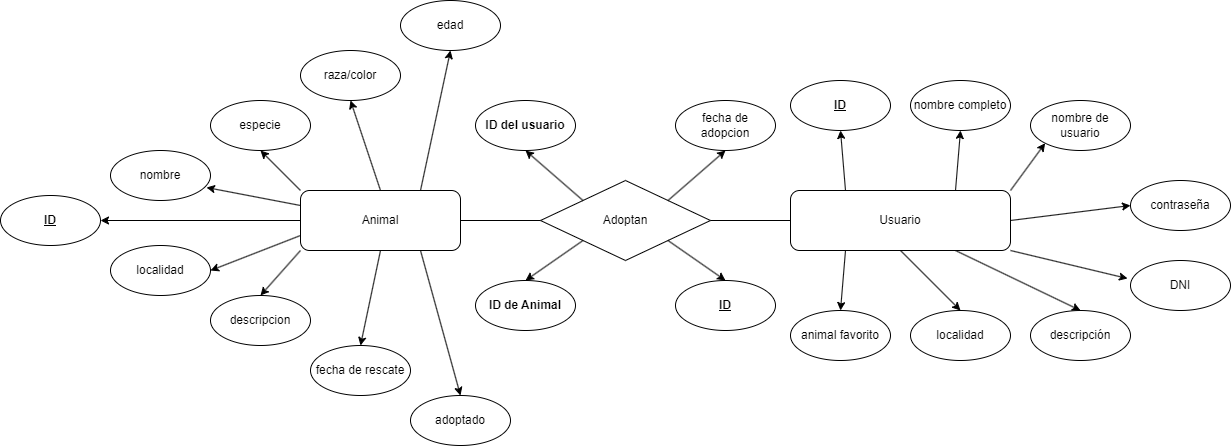

The diagram above was exported from draw.io. Its source (the exported page's mxGraphModel, read from the mxfile embedded in the PNG):
<mxGraphModel dx="2207" dy="799" grid="1" gridSize="10" guides="1" tooltips="1" connect="1" arrows="1" fold="1" page="1" pageScale="1" pageWidth="827" pageHeight="1169" math="0" shadow="0">
  <root>
    <mxCell id="0" />
    <mxCell id="1" parent="0" />
    <mxCell id="UuwDkqiSs0NFnaZiyMCU-1" value="Adoptan" style="rhombus;whiteSpace=wrap;html=1;" vertex="1" parent="1">
      <mxGeometry x="310" y="320" width="170" height="80" as="geometry" />
    </mxCell>
    <mxCell id="UuwDkqiSs0NFnaZiyMCU-2" value="Animal" style="rounded=1;whiteSpace=wrap;html=1;" vertex="1" parent="1">
      <mxGeometry x="70" y="330" width="160" height="60" as="geometry" />
    </mxCell>
    <mxCell id="UuwDkqiSs0NFnaZiyMCU-52" style="rounded=0;orthogonalLoop=1;jettySize=auto;html=1;exitX=0.75;exitY=0;exitDx=0;exitDy=0;entryX=0.5;entryY=1;entryDx=0;entryDy=0;" edge="1" parent="1" source="UuwDkqiSs0NFnaZiyMCU-3" target="UuwDkqiSs0NFnaZiyMCU-42">
      <mxGeometry relative="1" as="geometry" />
    </mxCell>
    <mxCell id="UuwDkqiSs0NFnaZiyMCU-54" style="rounded=0;orthogonalLoop=1;jettySize=auto;html=1;exitX=1;exitY=0;exitDx=0;exitDy=0;entryX=0;entryY=1;entryDx=0;entryDy=0;" edge="1" parent="1" source="UuwDkqiSs0NFnaZiyMCU-3" target="UuwDkqiSs0NFnaZiyMCU-45">
      <mxGeometry relative="1" as="geometry" />
    </mxCell>
    <mxCell id="UuwDkqiSs0NFnaZiyMCU-55" style="rounded=0;orthogonalLoop=1;jettySize=auto;html=1;exitX=1;exitY=0.5;exitDx=0;exitDy=0;entryX=0;entryY=0.5;entryDx=0;entryDy=0;" edge="1" parent="1" source="UuwDkqiSs0NFnaZiyMCU-3" target="UuwDkqiSs0NFnaZiyMCU-46">
      <mxGeometry relative="1" as="geometry" />
    </mxCell>
    <mxCell id="UuwDkqiSs0NFnaZiyMCU-57" style="rounded=0;orthogonalLoop=1;jettySize=auto;html=1;exitX=0.75;exitY=1;exitDx=0;exitDy=0;entryX=0.5;entryY=0;entryDx=0;entryDy=0;" edge="1" parent="1" source="UuwDkqiSs0NFnaZiyMCU-3" target="UuwDkqiSs0NFnaZiyMCU-48">
      <mxGeometry relative="1" as="geometry" />
    </mxCell>
    <mxCell id="UuwDkqiSs0NFnaZiyMCU-58" style="rounded=0;orthogonalLoop=1;jettySize=auto;html=1;exitX=0.5;exitY=1;exitDx=0;exitDy=0;entryX=0.5;entryY=0;entryDx=0;entryDy=0;" edge="1" parent="1" source="UuwDkqiSs0NFnaZiyMCU-3" target="UuwDkqiSs0NFnaZiyMCU-44">
      <mxGeometry relative="1" as="geometry" />
    </mxCell>
    <mxCell id="UuwDkqiSs0NFnaZiyMCU-59" style="rounded=0;orthogonalLoop=1;jettySize=auto;html=1;exitX=0.25;exitY=1;exitDx=0;exitDy=0;entryX=0.5;entryY=0;entryDx=0;entryDy=0;" edge="1" parent="1" source="UuwDkqiSs0NFnaZiyMCU-3" target="UuwDkqiSs0NFnaZiyMCU-43">
      <mxGeometry relative="1" as="geometry" />
    </mxCell>
    <mxCell id="UuwDkqiSs0NFnaZiyMCU-3" value="Usuario" style="rounded=1;whiteSpace=wrap;html=1;" vertex="1" parent="1">
      <mxGeometry x="560" y="330" width="220" height="60" as="geometry" />
    </mxCell>
    <mxCell id="UuwDkqiSs0NFnaZiyMCU-6" value="" style="endArrow=none;html=1;rounded=0;exitX=1;exitY=0.5;exitDx=0;exitDy=0;entryX=0;entryY=0.5;entryDx=0;entryDy=0;" edge="1" parent="1" source="UuwDkqiSs0NFnaZiyMCU-2" target="UuwDkqiSs0NFnaZiyMCU-1">
      <mxGeometry width="50" height="50" relative="1" as="geometry">
        <mxPoint x="390" y="410" as="sourcePoint" />
        <mxPoint x="300" y="320" as="targetPoint" />
      </mxGeometry>
    </mxCell>
    <mxCell id="UuwDkqiSs0NFnaZiyMCU-7" value="" style="endArrow=none;html=1;rounded=0;entryX=1;entryY=0.5;entryDx=0;entryDy=0;exitX=0;exitY=0.5;exitDx=0;exitDy=0;" edge="1" parent="1" source="UuwDkqiSs0NFnaZiyMCU-3" target="UuwDkqiSs0NFnaZiyMCU-1">
      <mxGeometry width="50" height="50" relative="1" as="geometry">
        <mxPoint x="390" y="410" as="sourcePoint" />
        <mxPoint x="440" y="360" as="targetPoint" />
      </mxGeometry>
    </mxCell>
    <mxCell id="UuwDkqiSs0NFnaZiyMCU-8" value="nombre" style="ellipse;whiteSpace=wrap;html=1;" vertex="1" parent="1">
      <mxGeometry x="-120" y="290" width="100" height="50" as="geometry" />
    </mxCell>
    <mxCell id="UuwDkqiSs0NFnaZiyMCU-9" value="raza/color" style="ellipse;whiteSpace=wrap;html=1;" vertex="1" parent="1">
      <mxGeometry x="70" y="190" width="100" height="50" as="geometry" />
    </mxCell>
    <mxCell id="UuwDkqiSs0NFnaZiyMCU-10" value="edad" style="ellipse;whiteSpace=wrap;html=1;" vertex="1" parent="1">
      <mxGeometry x="170" y="140" width="100" height="50" as="geometry" />
    </mxCell>
    <mxCell id="UuwDkqiSs0NFnaZiyMCU-11" value="adoptado" style="ellipse;whiteSpace=wrap;html=1;" vertex="1" parent="1">
      <mxGeometry x="180" y="535" width="100" height="50" as="geometry" />
    </mxCell>
    <mxCell id="UuwDkqiSs0NFnaZiyMCU-12" value="fecha de rescate" style="ellipse;whiteSpace=wrap;html=1;" vertex="1" parent="1">
      <mxGeometry x="80" y="485" width="100" height="50" as="geometry" />
    </mxCell>
    <mxCell id="UuwDkqiSs0NFnaZiyMCU-13" value="especie" style="ellipse;whiteSpace=wrap;html=1;" vertex="1" parent="1">
      <mxGeometry x="-20" y="240" width="100" height="50" as="geometry" />
    </mxCell>
    <mxCell id="UuwDkqiSs0NFnaZiyMCU-14" value="descripcion" style="ellipse;whiteSpace=wrap;html=1;" vertex="1" parent="1">
      <mxGeometry x="-20" y="435" width="100" height="50" as="geometry" />
    </mxCell>
    <mxCell id="UuwDkqiSs0NFnaZiyMCU-15" value="localidad" style="ellipse;whiteSpace=wrap;html=1;" vertex="1" parent="1">
      <mxGeometry x="-120" y="385" width="100" height="50" as="geometry" />
    </mxCell>
    <mxCell id="UuwDkqiSs0NFnaZiyMCU-16" value="&lt;b&gt;&lt;u&gt;ID&lt;/u&gt;&lt;/b&gt;" style="ellipse;whiteSpace=wrap;html=1;" vertex="1" parent="1">
      <mxGeometry x="-230" y="335" width="100" height="50" as="geometry" />
    </mxCell>
    <mxCell id="UuwDkqiSs0NFnaZiyMCU-18" value="" style="endArrow=classic;html=1;rounded=0;exitX=0;exitY=0.5;exitDx=0;exitDy=0;entryX=1;entryY=0.5;entryDx=0;entryDy=0;" edge="1" parent="1" source="UuwDkqiSs0NFnaZiyMCU-2" target="UuwDkqiSs0NFnaZiyMCU-16">
      <mxGeometry width="50" height="50" relative="1" as="geometry">
        <mxPoint x="390" y="410" as="sourcePoint" />
        <mxPoint x="440" y="360" as="targetPoint" />
      </mxGeometry>
    </mxCell>
    <mxCell id="UuwDkqiSs0NFnaZiyMCU-19" value="" style="endArrow=classic;html=1;rounded=0;exitX=0;exitY=0.25;exitDx=0;exitDy=0;entryX=0.96;entryY=0.74;entryDx=0;entryDy=0;entryPerimeter=0;" edge="1" parent="1" source="UuwDkqiSs0NFnaZiyMCU-2" target="UuwDkqiSs0NFnaZiyMCU-8">
      <mxGeometry width="50" height="50" relative="1" as="geometry">
        <mxPoint x="390" y="410" as="sourcePoint" />
        <mxPoint x="440" y="360" as="targetPoint" />
      </mxGeometry>
    </mxCell>
    <mxCell id="UuwDkqiSs0NFnaZiyMCU-20" value="" style="endArrow=classic;html=1;rounded=0;exitX=0;exitY=0;exitDx=0;exitDy=0;entryX=0.5;entryY=1;entryDx=0;entryDy=0;" edge="1" parent="1" source="UuwDkqiSs0NFnaZiyMCU-2" target="UuwDkqiSs0NFnaZiyMCU-13">
      <mxGeometry width="50" height="50" relative="1" as="geometry">
        <mxPoint x="390" y="410" as="sourcePoint" />
        <mxPoint x="440" y="360" as="targetPoint" />
      </mxGeometry>
    </mxCell>
    <mxCell id="UuwDkqiSs0NFnaZiyMCU-21" value="" style="endArrow=classic;html=1;rounded=0;entryX=0.5;entryY=1;entryDx=0;entryDy=0;exitX=0.5;exitY=0;exitDx=0;exitDy=0;" edge="1" parent="1" source="UuwDkqiSs0NFnaZiyMCU-2" target="UuwDkqiSs0NFnaZiyMCU-9">
      <mxGeometry width="50" height="50" relative="1" as="geometry">
        <mxPoint x="390" y="410" as="sourcePoint" />
        <mxPoint x="440" y="360" as="targetPoint" />
      </mxGeometry>
    </mxCell>
    <mxCell id="UuwDkqiSs0NFnaZiyMCU-22" value="" style="endArrow=classic;html=1;rounded=0;exitX=0.75;exitY=0;exitDx=0;exitDy=0;entryX=0.5;entryY=1;entryDx=0;entryDy=0;" edge="1" parent="1" source="UuwDkqiSs0NFnaZiyMCU-2" target="UuwDkqiSs0NFnaZiyMCU-10">
      <mxGeometry width="50" height="50" relative="1" as="geometry">
        <mxPoint x="390" y="410" as="sourcePoint" />
        <mxPoint x="440" y="360" as="targetPoint" />
      </mxGeometry>
    </mxCell>
    <mxCell id="UuwDkqiSs0NFnaZiyMCU-29" value="" style="endArrow=classic;html=1;rounded=0;exitX=0;exitY=1;exitDx=0;exitDy=0;entryX=0.5;entryY=0;entryDx=0;entryDy=0;" edge="1" parent="1" source="UuwDkqiSs0NFnaZiyMCU-2" target="UuwDkqiSs0NFnaZiyMCU-14">
      <mxGeometry width="50" height="50" relative="1" as="geometry">
        <mxPoint x="-4" y="347" as="sourcePoint" />
        <mxPoint x="90" y="365" as="targetPoint" />
      </mxGeometry>
    </mxCell>
    <mxCell id="UuwDkqiSs0NFnaZiyMCU-30" value="" style="endArrow=classic;html=1;rounded=0;exitX=0;exitY=0.75;exitDx=0;exitDy=0;entryX=1;entryY=0.5;entryDx=0;entryDy=0;" edge="1" parent="1" source="UuwDkqiSs0NFnaZiyMCU-2" target="UuwDkqiSs0NFnaZiyMCU-15">
      <mxGeometry width="50" height="50" relative="1" as="geometry">
        <mxPoint x="50" y="310" as="sourcePoint" />
        <mxPoint x="90" y="350" as="targetPoint" />
      </mxGeometry>
    </mxCell>
    <mxCell id="UuwDkqiSs0NFnaZiyMCU-31" value="" style="endArrow=classic;html=1;rounded=0;entryX=0.5;entryY=0;entryDx=0;entryDy=0;exitX=0.5;exitY=1;exitDx=0;exitDy=0;" edge="1" parent="1" source="UuwDkqiSs0NFnaZiyMCU-2" target="UuwDkqiSs0NFnaZiyMCU-12">
      <mxGeometry width="50" height="50" relative="1" as="geometry">
        <mxPoint x="140" y="260" as="sourcePoint" />
        <mxPoint x="170" y="350" as="targetPoint" />
      </mxGeometry>
    </mxCell>
    <mxCell id="UuwDkqiSs0NFnaZiyMCU-32" value="" style="endArrow=classic;html=1;rounded=0;exitX=0.75;exitY=1;exitDx=0;exitDy=0;entryX=0.5;entryY=0;entryDx=0;entryDy=0;" edge="1" parent="1" source="UuwDkqiSs0NFnaZiyMCU-2" target="UuwDkqiSs0NFnaZiyMCU-11">
      <mxGeometry width="50" height="50" relative="1" as="geometry">
        <mxPoint x="240" y="210" as="sourcePoint" />
        <mxPoint x="210" y="350" as="targetPoint" />
      </mxGeometry>
    </mxCell>
    <mxCell id="UuwDkqiSs0NFnaZiyMCU-33" value="&lt;u&gt;&lt;b&gt;ID&lt;/b&gt;&lt;/u&gt;" style="ellipse;whiteSpace=wrap;html=1;" vertex="1" parent="1">
      <mxGeometry x="445" y="420" width="100" height="50" as="geometry" />
    </mxCell>
    <mxCell id="UuwDkqiSs0NFnaZiyMCU-34" value="&lt;b&gt;ID del usuario&lt;/b&gt;" style="ellipse;whiteSpace=wrap;html=1;" vertex="1" parent="1">
      <mxGeometry x="245" y="240" width="100" height="50" as="geometry" />
    </mxCell>
    <mxCell id="UuwDkqiSs0NFnaZiyMCU-35" value="fecha de adopcion" style="ellipse;whiteSpace=wrap;html=1;" vertex="1" parent="1">
      <mxGeometry x="445" y="240" width="100" height="50" as="geometry" />
    </mxCell>
    <mxCell id="UuwDkqiSs0NFnaZiyMCU-36" value="&lt;b&gt;ID de Animal&lt;/b&gt;" style="ellipse;whiteSpace=wrap;html=1;" vertex="1" parent="1">
      <mxGeometry x="245" y="420" width="100" height="50" as="geometry" />
    </mxCell>
    <mxCell id="UuwDkqiSs0NFnaZiyMCU-37" value="" style="endArrow=classic;html=1;rounded=0;entryX=0.5;entryY=1;entryDx=0;entryDy=0;exitX=1;exitY=0;exitDx=0;exitDy=0;" edge="1" parent="1" source="UuwDkqiSs0NFnaZiyMCU-1" target="UuwDkqiSs0NFnaZiyMCU-35">
      <mxGeometry width="50" height="50" relative="1" as="geometry">
        <mxPoint x="350" y="420" as="sourcePoint" />
        <mxPoint x="400" y="370" as="targetPoint" />
      </mxGeometry>
    </mxCell>
    <mxCell id="UuwDkqiSs0NFnaZiyMCU-38" value="" style="endArrow=classic;html=1;rounded=0;entryX=0.5;entryY=0;entryDx=0;entryDy=0;exitX=1;exitY=1;exitDx=0;exitDy=0;" edge="1" parent="1" source="UuwDkqiSs0NFnaZiyMCU-1" target="UuwDkqiSs0NFnaZiyMCU-33">
      <mxGeometry width="50" height="50" relative="1" as="geometry">
        <mxPoint x="448" y="350" as="sourcePoint" />
        <mxPoint x="489" y="298" as="targetPoint" />
      </mxGeometry>
    </mxCell>
    <mxCell id="UuwDkqiSs0NFnaZiyMCU-39" value="" style="endArrow=classic;html=1;rounded=0;entryX=0.5;entryY=1;entryDx=0;entryDy=0;exitX=0;exitY=0;exitDx=0;exitDy=0;" edge="1" parent="1" source="UuwDkqiSs0NFnaZiyMCU-1" target="UuwDkqiSs0NFnaZiyMCU-34">
      <mxGeometry width="50" height="50" relative="1" as="geometry">
        <mxPoint x="458" y="360" as="sourcePoint" />
        <mxPoint x="499" y="308" as="targetPoint" />
      </mxGeometry>
    </mxCell>
    <mxCell id="UuwDkqiSs0NFnaZiyMCU-40" value="" style="endArrow=classic;html=1;rounded=0;entryX=0.5;entryY=0;entryDx=0;entryDy=0;exitX=0;exitY=1;exitDx=0;exitDy=0;" edge="1" parent="1" source="UuwDkqiSs0NFnaZiyMCU-1" target="UuwDkqiSs0NFnaZiyMCU-36">
      <mxGeometry width="50" height="50" relative="1" as="geometry">
        <mxPoint x="468" y="370" as="sourcePoint" />
        <mxPoint x="509" y="318" as="targetPoint" />
      </mxGeometry>
    </mxCell>
    <mxCell id="UuwDkqiSs0NFnaZiyMCU-41" value="&lt;u&gt;&lt;b&gt;ID&lt;/b&gt;&lt;/u&gt;" style="ellipse;whiteSpace=wrap;html=1;" vertex="1" parent="1">
      <mxGeometry x="560" y="220" width="100" height="50" as="geometry" />
    </mxCell>
    <mxCell id="UuwDkqiSs0NFnaZiyMCU-42" value="nombre completo" style="ellipse;whiteSpace=wrap;html=1;" vertex="1" parent="1">
      <mxGeometry x="680" y="220" width="100" height="50" as="geometry" />
    </mxCell>
    <mxCell id="UuwDkqiSs0NFnaZiyMCU-43" value="animal favorito" style="ellipse;whiteSpace=wrap;html=1;" vertex="1" parent="1">
      <mxGeometry x="560" y="450" width="100" height="50" as="geometry" />
    </mxCell>
    <mxCell id="UuwDkqiSs0NFnaZiyMCU-44" value="localidad" style="ellipse;whiteSpace=wrap;html=1;" vertex="1" parent="1">
      <mxGeometry x="680" y="450" width="100" height="50" as="geometry" />
    </mxCell>
    <mxCell id="UuwDkqiSs0NFnaZiyMCU-45" value="nombre de usuario" style="ellipse;whiteSpace=wrap;html=1;" vertex="1" parent="1">
      <mxGeometry x="800" y="240" width="100" height="50" as="geometry" />
    </mxCell>
    <mxCell id="UuwDkqiSs0NFnaZiyMCU-46" value="contraseña" style="ellipse;whiteSpace=wrap;html=1;" vertex="1" parent="1">
      <mxGeometry x="900" y="320" width="100" height="50" as="geometry" />
    </mxCell>
    <mxCell id="UuwDkqiSs0NFnaZiyMCU-47" value="DNI" style="ellipse;whiteSpace=wrap;html=1;" vertex="1" parent="1">
      <mxGeometry x="900" y="400" width="100" height="50" as="geometry" />
    </mxCell>
    <mxCell id="UuwDkqiSs0NFnaZiyMCU-48" value="descripción" style="ellipse;whiteSpace=wrap;html=1;" vertex="1" parent="1">
      <mxGeometry x="800" y="450" width="100" height="50" as="geometry" />
    </mxCell>
    <mxCell id="UuwDkqiSs0NFnaZiyMCU-49" value="" style="endArrow=classic;html=1;rounded=0;exitX=0.25;exitY=0;exitDx=0;exitDy=0;entryX=0.5;entryY=1;entryDx=0;entryDy=0;" edge="1" parent="1" source="UuwDkqiSs0NFnaZiyMCU-3" target="UuwDkqiSs0NFnaZiyMCU-41">
      <mxGeometry width="50" height="50" relative="1" as="geometry">
        <mxPoint x="650" y="320" as="sourcePoint" />
        <mxPoint x="700" y="270" as="targetPoint" />
      </mxGeometry>
    </mxCell>
    <mxCell id="UuwDkqiSs0NFnaZiyMCU-56" style="rounded=0;orthogonalLoop=1;jettySize=auto;html=1;exitX=1;exitY=1;exitDx=0;exitDy=0;entryX=-0.03;entryY=0.36;entryDx=0;entryDy=0;entryPerimeter=0;" edge="1" parent="1" source="UuwDkqiSs0NFnaZiyMCU-3" target="UuwDkqiSs0NFnaZiyMCU-47">
      <mxGeometry relative="1" as="geometry" />
    </mxCell>
  </root>
</mxGraphModel>